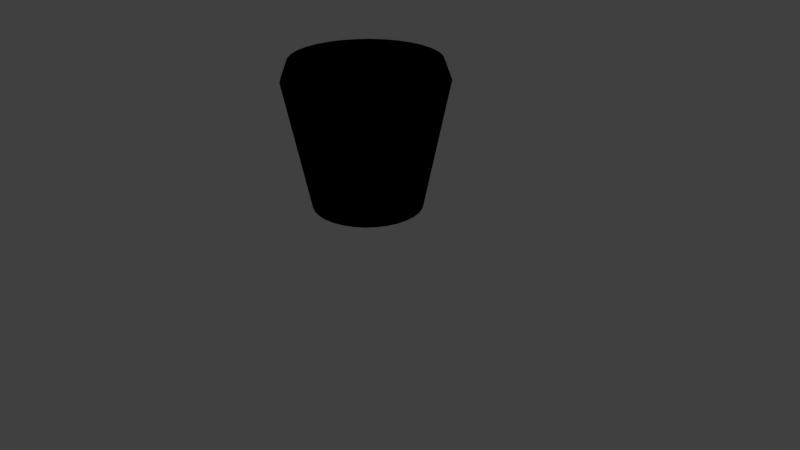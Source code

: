 # Source: Bucket.blend  (saved by Blender 2.79.0; exported with 4.5.12 LTS)
import bpy
from mathutils import Matrix  # noqa: F401  (used for matrix-valued properties, if any)

bpy.ops.wm.read_factory_settings(use_empty=True)
scene = bpy.context.scene
scene.name = 'Scene'

# ---- collections
col_collection_1 = bpy.data.collections.new('Collection 1'); scene.collection.children.link(col_collection_1)

# ---- materials (node trees are filled in below, after node groups)
mat_tuboc = bpy.data.materials.new('tuboC')
mat_tuboc.alpha_threshold = 0.0
mat_tuboc.use_transparent_shadow = False
mat_tuboc.roughness = 0.5

# ---- material node trees
mat_tuboc.use_nodes = True; mat_tuboc.node_tree.nodes.clear()
_N = mat_tuboc.node_tree.nodes; _L = mat_tuboc.node_tree.links
n0 = _N.new('NodeUndefined'); n0.name = 'Output'; n0.location = (300, 300)
n0.inputs[1].default_value = 1.0
n1 = _N.new('NodeUndefined'); n1.name = 'Texture'; n1.location = (-156, 557)
n1.inputs[0].default_value = (0.0, 0.0, 0.0)
n2 = _N.new('NodeUndefined'); n2.name = 'Material'; n2.location = (154, 450)
n2.inputs[1].default_value = (1.0, 1.0, 1.0, 1.0)
n2.inputs[3].default_value = (0.0, 0.0, 0.0)
_L.new(n2.outputs[0], n0.inputs[0])
_L.new(n1.outputs[1], n2.inputs[0])
_L.new(n1.outputs[0], n2.inputs[2])

# ---- world
world_world = bpy.data.worlds.new('World'); scene.world = world_world
world_world.color = (0.05088, 0.05088, 0.05088)
world_world.use_sun_shadow = False
world_world.sun_shadow_jitter_overblur = 0.0
world_world.cycles.sampling_method = 'MANUAL'

# ---- cameras
cam_camera = bpy.data.cameras.new('Camera')
cam_camera.clip_end = 100.0
cam_camera.lens = 35.0
cam_camera.sensor_width = 32.0
cam_camera.sensor_height = 18.0
cam_camera.ortho_scale = 7.314
cam_camera.dof.focus_distance = 0.0
cam_camera.dof.aperture_fstop = 128.0

# ---- lights
light_lamp = bpy.data.lights.new('Lamp', 'SUN')
light_lamp.transmission_factor = 0.0
light_lamp.cutoff_distance = 30.0
light_lamp.angle = 0.1993
light_lamp.energy = 2.04
light_lamp.shadow_buffer_clip_start = 1.001
light_lamp.shadow_soft_size = 0.1
light_lamp.shadow_cascade_max_distance = 1000.0

# ---- meshes
me_cylinder = bpy.data.meshes.new('Cylinder')
me_cylinder.from_pydata([(1.19e-07, 0.6937, -0.8452), (1.234e-07, 0.9163, 0.9881), (0.1353, 0.6804, -0.8452), (0.1788, 0.8986, 0.9881), (0.2655, 0.6409, -0.8452), (0.3506, 0.8465, 0.9881), (0.3854, 0.5768, -0.8452), (0.509, 0.7618, 0.9881), (0.4905, 0.4905, -0.8452), (0.6479, 0.6479, 0.9881), (0.5768, 0.3854, -0.8452), (0.7618, 0.509, 0.9881), (0.6409, 0.2655, -0.8452), (0.8465, 0.3506, 0.9881), (0.6804, 0.1353, -0.8452), (0.8986, 0.1788, 0.9881), (0.6937, 1.396e-07, -0.8452), (0.9163, 9.151e-08, 0.9881), (0.6804, -0.1353, -0.8452), (0.8986, -0.1788, 0.9881), (0.6409, -0.2655, -0.8452), (0.8465, -0.3506, 0.9881), (0.5768, -0.3854, -0.8452), (0.7618, -0.509, 0.9881), (0.4905, -0.4905, -0.8452), (0.6479, -0.6479, 0.9881), (0.3854, -0.5768, -0.8452), (0.509, -0.7618, 0.9881), (0.2655, -0.6409, -0.8452), (0.3506, -0.8465, 0.9881), (0.1353, -0.6804, -0.8452), (0.1788, -0.8986, 0.9881), (-1.907e-07, -0.6937, -0.8452), (-2.893e-07, -0.9163, 0.9881), (-0.1353, -0.6804, -0.8452), (-0.1788, -0.8986, 0.9881), (-0.2655, -0.6409, -0.8452), (-0.3506, -0.8465, 0.9881), (-0.3854, -0.5768, -0.8452), (-0.509, -0.7618, 0.9881), (-0.4905, -0.4905, -0.8452), (-0.6479, -0.6479, 0.9881), (-0.5768, -0.3854, -0.8452), (-0.7618, -0.509, 0.9881), (-0.6409, -0.2655, -0.8452), (-0.8465, -0.3506, 0.9881), (-0.6804, -0.1353, -0.8452), (-0.8986, -0.1788, 0.9881), (-0.6937, 7.581e-07, -0.8452), (-0.9163, 9.085e-07, 0.9881), (-0.6804, 0.1353, -0.8452), (-0.8986, 0.1788, 0.9881), (-0.6409, 0.2655, -0.8452), (-0.8465, 0.3506, 0.9881), (-0.5768, 0.3854, -0.8452), (-0.7618, 0.509, 0.9881), (-0.4905, 0.4905, -0.8452), (-0.6479, 0.6479, 0.9881), (-0.3854, 0.5768, -0.8452), (-0.509, 0.7618, 0.9881), (-0.2655, 0.6409, -0.8452), (-0.3506, 0.8465, 0.9881), (-0.1353, 0.6804, -0.8452), (-0.1788, 0.8986, 0.9881), (9.802e-08, 1.007, 0.7503), (0.1964, 0.9874, 0.7503), (0.3853, 0.9301, 0.7503), (0.5593, 0.8371, 0.7503), (0.7119, 0.7119, 0.7503), (0.8371, 0.5593, 0.7503), (0.9301, 0.3853, 0.7503), (0.9874, 0.1964, 0.7503), (1.007, 7.027e-08, 0.7503), (0.9874, -0.1964, 0.7503), (0.9301, -0.3853, 0.7503), (0.8371, -0.5593, 0.7503), (0.7119, -0.7119, 0.7503), (0.5593, -0.8371, 0.7503), (0.3853, -0.9301, 0.7503), (0.1964, -0.9874, 0.7503), (-3.296e-07, -1.007, 0.7503), (-0.1964, -0.9874, 0.7503), (-0.3853, -0.9301, 0.7503), (-0.5593, -0.8371, 0.7503), (-0.7119, -0.7119, 0.7503), (-0.8371, -0.5593, 0.7503), (-0.9301, -0.3853, 0.7503), (-0.9874, -0.1964, 0.7503), (-1.007, 9.658e-07, 0.7503), (-0.9874, 0.1964, 0.7503), (-0.9301, 0.3853, 0.7503), (-0.8371, 0.5593, 0.7503), (-0.7119, 0.7119, 0.7503), (-0.5593, 0.8371, 0.7503), (-0.3853, 0.9301, 0.7503), (-0.1964, 0.9874, 0.7503)], [], [(64, 1, 3, 65), (65, 3, 5, 66), (66, 5, 7, 67), (67, 7, 9, 68), (68, 9, 11, 69), (69, 11, 13, 70), (70, 13, 15, 71), (71, 15, 17, 72), (72, 17, 19, 73), (73, 19, 21, 74), (74, 21, 23, 75), (75, 23, 25, 76), (76, 25, 27, 77), (77, 27, 29, 78), (78, 29, 31, 79), (79, 31, 33, 80), (80, 33, 35, 81), (81, 35, 37, 82), (82, 37, 39, 83), (83, 39, 41, 84), (84, 41, 43, 85), (85, 43, 45, 86), (86, 45, 47, 87), (87, 47, 49, 88), (88, 49, 51, 89), (89, 51, 53, 90), (90, 53, 55, 91), (91, 55, 57, 92), (92, 57, 59, 93), (93, 59, 61, 94), (3, 1, 63, 61, 59, 57, 55, 53, 51, 49, 47, 45, 43, 41, 39, 37, 35, 33, 31, 29, 27, 25, 23, 21, 19, 17, 15, 13, 11, 9, 7, 5), (94, 61, 63, 95), (95, 63, 1, 64), (0, 2, 4, 6, 8, 10, 12, 14, 16, 18, 20, 22, 24, 26, 28, 30, 32, 34, 36, 38, 40, 42, 44, 46, 48, 50, 52, 54, 56, 58, 60, 62), (62, 95, 64, 0), (60, 94, 95, 62), (58, 93, 94, 60), (56, 92, 93, 58), (54, 91, 92, 56), (52, 90, 91, 54), (50, 89, 90, 52), (48, 88, 89, 50), (46, 87, 88, 48), (44, 86, 87, 46), (42, 85, 86, 44), (40, 84, 85, 42), (38, 83, 84, 40), (36, 82, 83, 38), (34, 81, 82, 36), (32, 80, 81, 34), (30, 79, 80, 32), (28, 78, 79, 30), (26, 77, 78, 28), (24, 76, 77, 26), (22, 75, 76, 24), (20, 74, 75, 22), (18, 73, 74, 20), (16, 72, 73, 18), (14, 71, 72, 16), (12, 70, 71, 14), (10, 69, 70, 12), (8, 68, 69, 10), (6, 67, 68, 8), (4, 66, 67, 6), (2, 65, 66, 4), (0, 64, 65, 2)])
me_cylinder.polygons.foreach_set('use_smooth', [True] * 66)
_uv = me_cylinder.uv_layers.new(name='UVMap')
_uv.uv.foreach_set('vector', [0.5861, 0.5231, 0.5649, 0.4717, 0.6007, 0.4495, 0.6316, 0.5055, 0.6316, 0.5055, 0.6007, 0.4495, 0.6372, 0.4192, 0.6831, 0.48, 0.6831, 0.48, 0.6372, 0.4192, 0.6706, 0.3798, 0.7443, 0.4406, 0.7443, 0.4406, 0.6706, 0.3798, 0.6936, 0.3344, 0.7762, 0.3652, 0.7762, 0.3652, 0.6936, 0.3344, 0.7036, 0.285, 0.7861, 0.2924, 0.7861, 0.2924, 0.7036, 0.285, 0.7018, 0.235, 0.7804, 0.2245, 0.7804, 0.2245, 0.7018, 0.235, 0.6896, 0.1868, 0.7627, 0.162, 0.7627, 0.162, 0.6896, 0.1868, 0.6682, 0.1418, 0.7357, 0.1053, 0.7357, 0.1053, 0.6682, 0.1418, 0.638, 0.1012, 0.7017, 0.05392, 0.1376, 0.02312, 0.1376, 0.02312, 0.1376, 0.02312, 0.1376, 0.02312, 0.1376, 0.02312, 0.1376, 0.02312, 0.1376, 0.02312, 0.1376, 0.02312, 0.1376, 0.02312, 0.1376, 0.02312, 0.1376, 0.02312, 0.1376, 0.02312, 0.1376, 0.02312, 0.1376, 0.02312, 0.1376, 0.02312, 0.1376, 0.02312, 0.1376, 0.02312, 0.1376, 0.02312, 0.1376, 0.02312, 0.1376, 0.02312, 0.1376, 0.02312, 0.1376, 0.02312, 0.1376, 0.02312, 0.1376, 0.02312, 0.1376, 0.02312, 0.1376, 0.02312, 0.1376, 0.02312, 0.1376, 0.02312, 0.2707, 0.0232, 0.3189, 0.07662, 0.2827, 0.1087, 0.2306, 0.06201, 0.2306, 0.06201, 0.2827, 0.1087, 0.2545, 0.1464, 0.1941, 0.1078, 0.1941, 0.1078, 0.2545, 0.1464, 0.2339, 0.1891, 0.1648, 0.1614, 0.1648, 0.1614, 0.2339, 0.1891, 0.2218, 0.2363, 0.145, 0.2228, 0.145, 0.2228, 0.2218, 0.2363, 0.2204, 0.2862, 0.1376, 0.2913, 0.1376, 0.2913, 0.2204, 0.2862, 0.2316, 0.3359, 0.1472, 0.3663, 0.1472, 0.3663, 0.2316, 0.3359, 0.257, 0.3817, 0.1819, 0.4459, 0.1819, 0.4459, 0.257, 0.3817, 0.2943, 0.4198, 0.247, 0.4838, 0.247, 0.4838, 0.2943, 0.4198, 0.3338, 0.4488, 0.3011, 0.5077, 0.3011, 0.5077, 0.3338, 0.4488, 0.3704, 0.4722, 0.348, 0.5244, 0.348, 0.5244, 0.3704, 0.4722, 0.4042, 0.4883, 0.3902, 0.5358, 0.3902, 0.5358, 0.4042, 0.4883, 0.4363, 0.4976, 0.4295, 0.5424, 0.4295, 0.5424, 0.4363, 0.4976, 0.4678, 0.5004, 0.4675, 0.5445, 0.4675, 0.5445, 0.4678, 0.5004, 0.4993, 0.4969, 0.5054, 0.5421, 0.6007, 0.4495, 0.5649, 0.4717, 0.5313, 0.4874, 0.4993, 0.4969, 0.4678, 0.5004, 0.4363, 0.4976, 0.4042, 0.4883, 0.3704, 0.4722, 0.3338, 0.4488, 0.2943, 0.4198, 0.257, 0.3817, 0.2316, 0.3359, 0.2204, 0.2862, 0.2218, 0.2363, 0.2339, 0.1891, 0.2545, 0.1464, 0.2827, 0.1087, 0.3189, 0.07662, 0.3612, 0.05225, 0.4074, 0.03659, 0.4565, 0.03029, 0.5062, 0.03383, 0.5543, 0.04724, 0.5988, 0.07, 0.638, 0.1012, 0.6682, 0.1418, 0.6896, 0.1868, 0.7018, 0.235, 0.7036, 0.285, 0.6936, 0.3344, 0.6706, 0.3798, 0.6372, 0.4192, 0.5054, 0.5421, 0.4993, 0.4969, 0.5313, 0.4874, 0.5445, 0.535, 0.5445, 0.535, 0.5313, 0.4874, 0.5649, 0.4717, 0.5861, 0.5231, 0.1376, 0.02312, 0.1376, 0.02312, 0.1376, 0.02312, 0.1376, 0.02312, 0.1376, 0.02312, 0.1376, 0.02312, 0.1376, 0.02312, 0.1376, 0.02312, 0.1376, 0.02312, 0.1376, 0.02312, 0.1376, 0.02312, 0.1376, 0.02312, 0.1376, 0.02312, 0.1376, 0.02312, 0.1376, 0.02312, 0.1376, 0.02312, 0.1376, 0.02312, 0.1376, 0.02312, 0.1376, 0.02312, 0.1376, 0.02312, 0.1376, 0.02312, 0.1376, 0.02312, 0.1376, 0.02312, 0.1376, 0.02312, 0.1376, 0.02312, 0.1376, 0.02312, 0.1376, 0.02312, 0.1376, 0.02312, 0.1376, 0.02312, 0.1376, 0.02312, 0.1376, 0.02312, 0.1376, 0.02312, 0.5481, 0.9488, 0.5445, 0.535, 0.5861, 0.5231, 0.5875, 0.9492, 0.5089, 0.9485, 0.5054, 0.5421, 0.5445, 0.535, 0.5481, 0.9488, 0.47, 0.9482, 0.4675, 0.5445, 0.5054, 0.5421, 0.5089, 0.9485, 0.431, 0.9479, 0.4295, 0.5424, 0.4675, 0.5445, 0.47, 0.9482, 0.3919, 0.9477, 0.3902, 0.5358, 0.4295, 0.5424, 0.431, 0.9479, 0.3525, 0.9478, 0.348, 0.5244, 0.3902, 0.5358, 0.3919, 0.9477, 0.3123, 0.9486, 0.3011, 0.5077, 0.348, 0.5244, 0.3525, 0.9478, 0.2711, 0.9503, 0.247, 0.4838, 0.3011, 0.5077, 0.3123, 0.9486, 0.2286, 0.9534, 0.1819, 0.4459, 0.247, 0.4838, 0.2711, 0.9503, 0.1376, 0.02312, 0.1376, 0.02312, 0.1376, 0.02312, 0.1376, 0.02312, 0.1376, 0.02312, 0.1376, 0.02312, 0.1376, 0.02312, 0.1376, 0.02312, 0.1376, 0.02312, 0.1376, 0.02312, 0.1376, 0.02312, 0.1376, 0.02312, 0.1376, 0.02312, 0.1376, 0.02312, 0.1376, 0.02312, 0.1376, 0.02312, 0.1376, 0.02312, 0.1376, 0.02312, 0.1376, 0.02312, 0.1376, 0.02312, 0.1376, 0.02312, 0.1376, 0.02312, 0.1376, 0.02312, 0.1376, 0.02312, 0.1376, 0.02312, 0.1376, 0.02312, 0.1376, 0.02312, 0.1376, 0.02312, 0.1376, 0.02312, 0.1376, 0.02312, 0.1376, 0.02312, 0.1376, 0.02312, 0.1376, 0.02312, 0.1376, 0.02312, 0.1376, 0.02312, 0.1376, 0.02312, 0.1376, 0.02312, 0.1376, 0.02312, 0.1376, 0.02312, 0.1376, 0.02312, 0.1376, 0.02312, 0.1376, 0.02312, 0.1376, 0.02312, 0.1376, 0.02312, 0.1376, 0.02312, 0.1376, 0.02312, 0.1376, 0.02312, 0.1376, 0.02312, 0.1376, 0.02312, 0.1376, 0.02312, 0.1376, 0.02312, 0.1376, 0.02312, 0.1376, 0.02312, 0.1376, 0.02312, 0.1376, 0.02312, 0.1376, 0.02312, 0.1376, 0.02312, 0.1376, 0.02312, 0.1376, 0.02312, 0.1376, 0.02312, 0.1376, 0.02312, 0.1376, 0.02312, 0.1376, 0.02312, 0.1376, 0.02312, 0.1376, 0.02312, 0.1376, 0.02312, 0.1376, 0.02312, 0.1376, 0.02312, 0.1376, 0.02312, 0.1376, 0.02312, 0.1376, 0.02312, 0.1376, 0.02312, 0.1376, 0.02312, 0.1376, 0.02312, 0.1376, 0.02312, 0.1376, 0.02312, 0.1376, 0.02312, 0.1376, 0.02312, 0.1376, 0.02312, 0.1376, 0.02312, 0.668, 0.9511, 0.6831, 0.48, 0.7443, 0.4406, 0.7098, 0.9534, 0.6274, 0.9499, 0.6316, 0.5055, 0.6831, 0.48, 0.668, 0.9511, 0.5875, 0.9492, 0.5861, 0.5231, 0.6316, 0.5055, 0.6274, 0.9499])
me_cylinder.materials.append(mat_tuboc)
me_cylinder.use_remesh_preserve_volume = False
me_cylinder.use_remesh_preserve_attributes = False
me_cylinder.use_mirror_vertex_groups = False
me_cylinder.update()

# ---- objects
ob_cylinder = bpy.data.objects.new('Cylinder', me_cylinder)
ob_lamp = bpy.data.objects.new('Lamp', light_lamp)
ob_camera = bpy.data.objects.new('Camera', cam_camera)

# ---- transforms, parenting, visibility, modifiers, constraints
ob_cylinder.location = (0.0, 0.0, 1.568)
ob_cylinder.lineart.crease_threshold = 0.0
ob_lamp.location = (-5.259, 1.005, 4.622)
ob_lamp.rotation_euler = (0.6503, 0.05522, 3.86)
ob_lamp.lock_rotations_4d = False
ob_lamp.empty_display_type = 'ARROWS'
ob_lamp.color = (0.0, 0.0, 0.0, 0.0)
ob_lamp.lineart.crease_threshold = 0.0
ob_camera.location = (7.481, -6.508, 5.344)
ob_camera.rotation_euler = (1.109, 0.0, 0.8149)
ob_camera.lock_rotations_4d = False
ob_camera.empty_display_type = 'ARROWS'
ob_camera.color = (0.0, 0.0, 0.0, 0.0)
ob_camera.display_type = 'WIRE'
ob_camera.lineart.crease_threshold = 0.0

# ---- collection membership
col_collection_1.objects.link(ob_cylinder)
col_collection_1.objects.link(ob_lamp)
col_collection_1.objects.link(ob_camera)

# ---- scene / render settings (as saved in the file)
scene.camera = ob_camera
scene.frame_start = 1; scene.frame_end = 250; scene.frame_set(1)
scene.render.engine = 'BLENDER_EEVEE_NEXT'
scene.render.resolution_percentage = 50
scene.render.dither_intensity = 0.0
scene.cycles.use_denoising = False
scene.cycles.samples = 128
scene.cycles.sampling_pattern = 'TABULATED_SOBOL'
scene.cycles.use_adaptive_sampling = False
scene.cycles.use_light_tree = False
scene.cycles.blur_glossy = 0.0
scene.cycles.sample_clamp_indirect = 0.0
scene.view_settings.view_transform = 'Standard'
bpy.context.view_layer.update()
